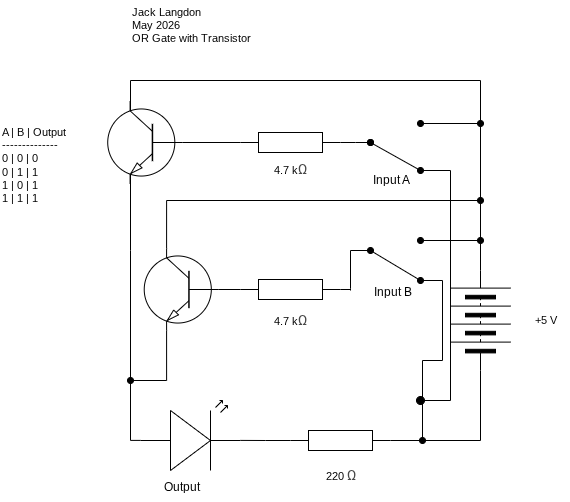

The diagram above was exported from draw.io. Its source (the exported page's mxGraphModel, read from the mxfile embedded in the PNG):
<mxGraphModel dx="766" dy="1679" grid="1" gridSize="10" guides="1" tooltips="1" connect="1" arrows="1" fold="1" page="1" pageScale="1" pageWidth="850" pageHeight="1100" math="0" shadow="0">
  <root>
    <mxCell id="0" />
    <mxCell id="1" parent="0" />
    <mxCell id="11" value="Jack Langdon&lt;div&gt;May 2026&lt;/div&gt;&lt;div&gt;OR Gate with Transistor&lt;/div&gt;" style="text;html=1;align=left;verticalAlign=middle;resizable=0;points=[];autosize=1;strokeColor=none;fillColor=none;fontFamily=Helvetica;fontSize=11;fontColor=default;labelBackgroundColor=default;" parent="1" vertex="1">
      <mxGeometry x="150" y="-120" width="140" height="50" as="geometry" />
    </mxCell>
    <mxCell id="20" value="A | B | Output&lt;div&gt;&lt;font color=&quot;#000000&quot;&gt;--------------&lt;br&gt;&lt;/font&gt;&lt;div&gt;0 | 0 | 0&lt;/div&gt;&lt;div&gt;0 | 1 | 1&lt;/div&gt;&lt;/div&gt;&lt;div&gt;1 | 0 | 1&lt;/div&gt;&lt;div&gt;1 | 1 | 1&lt;/div&gt;" style="text;html=1;align=left;verticalAlign=middle;resizable=0;points=[];autosize=1;strokeColor=none;fillColor=none;fontFamily=Helvetica;fontSize=11;fontColor=default;labelBackgroundColor=default;" parent="1" vertex="1">
      <mxGeometry x="20" width="90" height="90" as="geometry" />
    </mxCell>
    <mxCell id="44" style="edgeStyle=orthogonalEdgeStyle;shape=connector;curved=0;rounded=0;html=1;exitX=1;exitY=0.5;exitDx=0;exitDy=0;strokeColor=default;align=center;verticalAlign=middle;fontFamily=Helvetica;fontSize=11;fontColor=default;labelBackgroundColor=default;endArrow=none;endFill=0;" parent="1" source="45" edge="1">
      <mxGeometry relative="1" as="geometry">
        <mxPoint x="150" y="130" as="targetPoint" />
        <Array as="points">
          <mxPoint x="500" y="-40" />
          <mxPoint x="150" y="-40" />
        </Array>
      </mxGeometry>
    </mxCell>
    <mxCell id="45" value="" style="pointerEvents=1;verticalLabelPosition=bottom;shadow=0;dashed=0;align=center;html=1;verticalAlign=top;shape=mxgraph.electrical.miscellaneous.batteryStack;rotation=-90;" parent="1" vertex="1">
      <mxGeometry x="450" y="170" width="100" height="60" as="geometry" />
    </mxCell>
    <mxCell id="46" style="edgeStyle=orthogonalEdgeStyle;shape=connector;curved=0;rounded=0;html=1;exitX=0;exitY=0.57;exitDx=0;exitDy=0;exitPerimeter=0;strokeColor=default;align=center;verticalAlign=middle;fontFamily=Helvetica;fontSize=11;fontColor=default;labelBackgroundColor=default;endArrow=none;endFill=0;" parent="1" source="47" edge="1">
      <mxGeometry relative="1" as="geometry">
        <mxPoint x="150" y="130" as="targetPoint" />
      </mxGeometry>
    </mxCell>
    <mxCell id="47" value="" style="verticalLabelPosition=bottom;shadow=0;dashed=0;align=center;html=1;verticalAlign=top;shape=mxgraph.electrical.opto_electronics.led_2;pointerEvents=1;" parent="1" vertex="1">
      <mxGeometry x="160" y="280" width="100" height="70" as="geometry" />
    </mxCell>
    <mxCell id="48" value="+5 V" style="text;html=1;align=center;verticalAlign=middle;resizable=0;points=[];autosize=1;strokeColor=none;fillColor=none;fontFamily=Helvetica;fontSize=11;fontColor=default;labelBackgroundColor=default;" parent="1" vertex="1">
      <mxGeometry x="540" y="185" width="50" height="30" as="geometry" />
    </mxCell>
    <mxCell id="49" value="220&amp;nbsp;&lt;span style=&quot;color: rgb(71, 71, 71); font-family: Roboto, sans-serif; font-size: 14px; text-align: start; text-wrap-mode: wrap;&quot;&gt;Ω&lt;/span&gt;" style="text;html=1;align=center;verticalAlign=middle;resizable=0;points=[];autosize=1;strokeColor=none;fillColor=none;fontFamily=Helvetica;fontSize=11;fontColor=default;labelBackgroundColor=default;" parent="1" vertex="1">
      <mxGeometry x="335" y="340" width="50" height="30" as="geometry" />
    </mxCell>
    <mxCell id="50" value="" style="pointerEvents=1;verticalLabelPosition=bottom;shadow=0;dashed=0;align=center;html=1;verticalAlign=top;shape=mxgraph.electrical.resistors.resistor_1;" parent="1" vertex="1">
      <mxGeometry x="310" y="310" width="100" height="20" as="geometry" />
    </mxCell>
    <mxCell id="51" style="html=1;exitX=0;exitY=0.5;exitDx=0;exitDy=0;entryX=1;entryY=0.5;entryDx=0;entryDy=0;entryPerimeter=0;endArrow=none;endFill=0;edgeStyle=orthogonalEdgeStyle;rounded=0;curved=0;" parent="1" source="45" target="50" edge="1">
      <mxGeometry relative="1" as="geometry" />
    </mxCell>
    <mxCell id="52" style="edgeStyle=orthogonalEdgeStyle;shape=connector;curved=0;rounded=0;html=1;exitX=0;exitY=0.5;exitDx=0;exitDy=0;exitPerimeter=0;entryX=1;entryY=0.57;entryDx=0;entryDy=0;entryPerimeter=0;strokeColor=default;align=center;verticalAlign=middle;fontFamily=Helvetica;fontSize=11;fontColor=default;labelBackgroundColor=default;endArrow=none;endFill=0;" parent="1" source="50" target="47" edge="1">
      <mxGeometry relative="1" as="geometry" />
    </mxCell>
    <mxCell id="53" style="edgeStyle=orthogonalEdgeStyle;shape=connector;curved=0;rounded=0;html=1;strokeColor=default;align=center;verticalAlign=middle;fontFamily=Helvetica;fontSize=11;fontColor=default;labelBackgroundColor=default;endArrow=none;endFill=0;" parent="1" edge="1">
      <mxGeometry relative="1" as="geometry">
        <mxPoint x="390" y="130" as="targetPoint" />
        <mxPoint x="370" y="170" as="sourcePoint" />
        <Array as="points">
          <mxPoint x="370" y="168" />
          <mxPoint x="370" y="130" />
        </Array>
      </mxGeometry>
    </mxCell>
    <mxCell id="54" style="edgeStyle=orthogonalEdgeStyle;shape=connector;curved=0;rounded=0;html=1;exitX=0;exitY=0.5;exitDx=0;exitDy=0;exitPerimeter=0;strokeColor=default;align=center;verticalAlign=middle;fontFamily=Helvetica;fontSize=11;fontColor=default;labelBackgroundColor=default;endArrow=none;endFill=0;entryX=0;entryY=0.5;entryDx=0;entryDy=0;entryPerimeter=0;" parent="1" source="56" target="64" edge="1">
      <mxGeometry relative="1" as="geometry">
        <mxPoint x="210" y="170" as="targetPoint" />
        <Array as="points" />
      </mxGeometry>
    </mxCell>
    <mxCell id="55" style="edgeStyle=orthogonalEdgeStyle;shape=connector;curved=0;rounded=0;html=1;exitX=1;exitY=0.5;exitDx=0;exitDy=0;exitPerimeter=0;strokeColor=default;align=center;verticalAlign=middle;fontFamily=Helvetica;fontSize=11;fontColor=default;labelBackgroundColor=default;endArrow=none;endFill=0;" parent="1" source="56" edge="1">
      <mxGeometry relative="1" as="geometry">
        <mxPoint x="370" y="169" as="targetPoint" />
      </mxGeometry>
    </mxCell>
    <mxCell id="56" value="" style="pointerEvents=1;verticalLabelPosition=bottom;shadow=0;dashed=0;align=center;html=1;verticalAlign=top;shape=mxgraph.electrical.resistors.resistor_1;" parent="1" vertex="1">
      <mxGeometry x="260" y="159" width="100" height="20" as="geometry" />
    </mxCell>
    <mxCell id="57" value="4.7 k&lt;span style=&quot;color: rgb(71, 71, 71); font-family: Roboto, sans-serif; font-size: 14px; text-align: start; text-wrap-mode: wrap;&quot;&gt;Ω&lt;/span&gt;" style="text;html=1;align=center;verticalAlign=middle;resizable=0;points=[];autosize=1;strokeColor=none;fillColor=none;fontFamily=Helvetica;fontSize=11;fontColor=default;labelBackgroundColor=default;" parent="1" vertex="1">
      <mxGeometry x="280" y="185" width="60" height="30" as="geometry" />
    </mxCell>
    <mxCell id="58" value="" style="edgeStyle=none;orthogonalLoop=1;jettySize=auto;html=1;rounded=0;strokeColor=default;align=center;verticalAlign=middle;fontFamily=Helvetica;fontSize=11;fontColor=default;labelBackgroundColor=default;endArrow=oval;endFill=1;curved=0;" parent="1" edge="1">
      <mxGeometry width="100" relative="1" as="geometry">
        <mxPoint x="442" y="240" as="sourcePoint" />
        <mxPoint x="442" y="320" as="targetPoint" />
        <Array as="points" />
      </mxGeometry>
    </mxCell>
    <mxCell id="59" value="" style="edgeStyle=none;orthogonalLoop=1;jettySize=auto;html=1;rounded=0;strokeColor=default;align=center;verticalAlign=middle;fontFamily=Helvetica;fontSize=11;fontColor=default;labelBackgroundColor=default;endArrow=none;endFill=0;curved=0;" parent="1" edge="1">
      <mxGeometry width="100" relative="1" as="geometry">
        <mxPoint x="442" y="240" as="sourcePoint" />
        <mxPoint x="462" y="240" as="targetPoint" />
        <Array as="points" />
      </mxGeometry>
    </mxCell>
    <mxCell id="60" value="" style="edgeStyle=none;orthogonalLoop=1;jettySize=auto;html=1;rounded=0;strokeColor=default;align=center;verticalAlign=middle;fontFamily=Helvetica;fontSize=11;fontColor=default;labelBackgroundColor=default;endArrow=none;endFill=0;curved=0;" parent="1" edge="1">
      <mxGeometry width="100" relative="1" as="geometry">
        <mxPoint x="462" y="160" as="sourcePoint" />
        <mxPoint x="462" y="240" as="targetPoint" />
        <Array as="points" />
      </mxGeometry>
    </mxCell>
    <mxCell id="61" value="" style="edgeStyle=none;orthogonalLoop=1;jettySize=auto;html=1;rounded=0;strokeColor=default;align=center;verticalAlign=middle;fontFamily=Helvetica;fontSize=11;fontColor=default;labelBackgroundColor=default;endArrow=none;endFill=0;curved=0;" parent="1" edge="1">
      <mxGeometry width="100" relative="1" as="geometry">
        <mxPoint x="440" y="160" as="sourcePoint" />
        <mxPoint x="462" y="160" as="targetPoint" />
        <Array as="points" />
      </mxGeometry>
    </mxCell>
    <mxCell id="62" value="" style="edgeStyle=none;orthogonalLoop=1;jettySize=auto;html=1;rounded=0;strokeColor=default;align=center;verticalAlign=middle;fontFamily=Helvetica;fontSize=11;fontColor=default;labelBackgroundColor=default;endArrow=oval;endFill=1;curved=0;startArrow=oval;startFill=1;" parent="1" edge="1">
      <mxGeometry width="100" relative="1" as="geometry">
        <mxPoint x="390" y="130" as="sourcePoint" />
        <mxPoint x="440" y="160" as="targetPoint" />
        <Array as="points" />
      </mxGeometry>
    </mxCell>
    <mxCell id="63" value="" style="edgeStyle=none;orthogonalLoop=1;jettySize=auto;html=1;rounded=0;strokeColor=default;align=center;verticalAlign=middle;fontFamily=Helvetica;fontSize=11;fontColor=default;labelBackgroundColor=default;endArrow=oval;endFill=1;curved=0;startArrow=oval;startFill=1;" parent="1" edge="1">
      <mxGeometry width="100" relative="1" as="geometry">
        <mxPoint x="440" y="120" as="sourcePoint" />
        <mxPoint x="500" y="120" as="targetPoint" />
        <Array as="points" />
      </mxGeometry>
    </mxCell>
    <mxCell id="77" style="edgeStyle=orthogonalEdgeStyle;shape=connector;curved=0;rounded=0;html=1;exitX=0.7;exitY=1;exitDx=0;exitDy=0;exitPerimeter=0;strokeColor=default;align=center;verticalAlign=middle;fontFamily=Helvetica;fontSize=11;fontColor=default;labelBackgroundColor=default;endArrow=oval;endFill=1;" edge="1" parent="1" source="64">
      <mxGeometry relative="1" as="geometry">
        <mxPoint x="150" y="259.9999999999998" as="targetPoint" />
        <Array as="points">
          <mxPoint x="186" y="260" />
        </Array>
      </mxGeometry>
    </mxCell>
    <mxCell id="78" style="edgeStyle=orthogonalEdgeStyle;shape=connector;curved=0;rounded=0;html=1;exitX=0.7;exitY=0;exitDx=0;exitDy=0;exitPerimeter=0;strokeColor=default;align=center;verticalAlign=middle;fontFamily=Helvetica;fontSize=11;fontColor=default;labelBackgroundColor=default;endArrow=oval;endFill=1;" edge="1" parent="1" source="64">
      <mxGeometry relative="1" as="geometry">
        <mxPoint x="500" y="79.99999999999977" as="targetPoint" />
        <Array as="points">
          <mxPoint x="186" y="80" />
        </Array>
      </mxGeometry>
    </mxCell>
    <mxCell id="64" value="" style="verticalLabelPosition=bottom;shadow=0;dashed=0;align=center;html=1;verticalAlign=top;shape=mxgraph.electrical.transistors.npn_transistor_1;fontFamily=Helvetica;fontSize=11;fontColor=default;labelBackgroundColor=default;rotation=0;flipH=1;" parent="1" vertex="1">
      <mxGeometry x="158.5" y="128" width="85" height="82" as="geometry" />
    </mxCell>
    <mxCell id="65" value="" style="verticalLabelPosition=bottom;shadow=0;dashed=0;align=center;html=1;verticalAlign=top;shape=mxgraph.electrical.transistors.npn_transistor_1;fontFamily=Helvetica;fontSize=11;fontColor=default;labelBackgroundColor=default;rotation=0;flipH=1;" parent="1" vertex="1">
      <mxGeometry x="122" y="-19" width="85" height="82" as="geometry" />
    </mxCell>
    <mxCell id="70" style="edgeStyle=orthogonalEdgeStyle;html=1;exitX=1;exitY=0.5;exitDx=0;exitDy=0;exitPerimeter=0;endArrow=oval;endFill=1;rounded=0;" parent="1" source="66" edge="1">
      <mxGeometry relative="1" as="geometry">
        <mxPoint x="390" y="22" as="targetPoint" />
      </mxGeometry>
    </mxCell>
    <mxCell id="66" value="" style="pointerEvents=1;verticalLabelPosition=bottom;shadow=0;dashed=0;align=center;html=1;verticalAlign=top;shape=mxgraph.electrical.resistors.resistor_1;" parent="1" vertex="1">
      <mxGeometry x="260" y="12" width="100" height="20" as="geometry" />
    </mxCell>
    <mxCell id="67" value="" style="edgeStyle=none;orthogonalLoop=1;jettySize=auto;html=1;rounded=0;strokeColor=default;align=center;verticalAlign=middle;fontFamily=Helvetica;fontSize=11;fontColor=default;labelBackgroundColor=default;endArrow=oval;endFill=1;curved=0;startArrow=oval;startFill=1;" parent="1" edge="1">
      <mxGeometry width="100" relative="1" as="geometry">
        <mxPoint x="440" y="3" as="sourcePoint" />
        <mxPoint x="500" y="3" as="targetPoint" />
        <Array as="points" />
      </mxGeometry>
    </mxCell>
    <mxCell id="68" value="4.7 k&lt;span style=&quot;color: rgb(71, 71, 71); font-family: Roboto, sans-serif; font-size: 14px; text-align: start; text-wrap-mode: wrap;&quot;&gt;Ω&lt;/span&gt;" style="text;html=1;align=center;verticalAlign=middle;resizable=0;points=[];autosize=1;strokeColor=none;fillColor=none;fontFamily=Helvetica;fontSize=11;fontColor=default;labelBackgroundColor=default;" parent="1" vertex="1">
      <mxGeometry x="280" y="34" width="60" height="30" as="geometry" />
    </mxCell>
    <mxCell id="69" style="edgeStyle=orthogonalEdgeStyle;html=1;exitX=0;exitY=0.5;exitDx=0;exitDy=0;exitPerimeter=0;entryX=0;entryY=0.5;entryDx=0;entryDy=0;entryPerimeter=0;endArrow=none;endFill=0;rounded=0;" parent="1" source="66" target="65" edge="1">
      <mxGeometry relative="1" as="geometry" />
    </mxCell>
    <mxCell id="72" value="" style="edgeStyle=none;orthogonalLoop=1;jettySize=auto;html=1;rounded=0;strokeColor=default;align=center;verticalAlign=middle;fontFamily=Helvetica;fontSize=11;fontColor=default;labelBackgroundColor=default;endArrow=oval;endFill=1;curved=0;startArrow=oval;startFill=1;" parent="1" edge="1">
      <mxGeometry width="100" relative="1" as="geometry">
        <mxPoint x="390" y="22" as="sourcePoint" />
        <mxPoint x="440" y="50" as="targetPoint" />
        <Array as="points" />
      </mxGeometry>
    </mxCell>
    <mxCell id="73" value="" style="edgeStyle=segmentEdgeStyle;endArrow=oval;html=1;curved=0;rounded=0;endSize=8;startSize=8;sourcePerimeterSpacing=0;targetPerimeterSpacing=0;endFill=1;" parent="1" edge="1">
      <mxGeometry width="100" relative="1" as="geometry">
        <mxPoint x="440" y="50" as="sourcePoint" />
        <mxPoint x="440" y="280" as="targetPoint" />
        <Array as="points">
          <mxPoint x="470" y="50" />
          <mxPoint x="470" y="280" />
        </Array>
      </mxGeometry>
    </mxCell>
    <mxCell id="74" value="Output" style="text;html=1;align=center;verticalAlign=middle;resizable=0;points=[];autosize=1;strokeColor=none;fillColor=none;" parent="1" vertex="1">
      <mxGeometry x="171" y="352" width="60" height="30" as="geometry" />
    </mxCell>
    <mxCell id="75" value="Input A" style="text;html=1;align=center;verticalAlign=middle;resizable=0;points=[];autosize=1;strokeColor=none;fillColor=none;" parent="1" vertex="1">
      <mxGeometry x="381" y="45" width="60" height="30" as="geometry" />
    </mxCell>
    <mxCell id="76" value="Input B" style="text;html=1;align=center;verticalAlign=middle;resizable=0;points=[];autosize=1;strokeColor=none;fillColor=none;" parent="1" vertex="1">
      <mxGeometry x="382" y="157" width="60" height="30" as="geometry" />
    </mxCell>
  </root>
</mxGraphModel>